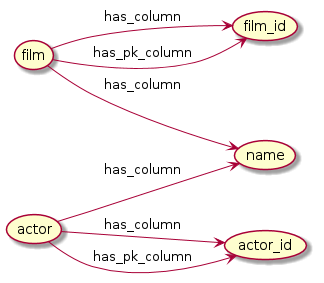

The diagram above was rendered by PlantUML. Its source (embedded in the PNG):
@startuml
skinparam backgroundColor white
left to right direction

(film) --> (film_id) :has_column
(film) --> (film_id) :has_pk_column
(film) --> (name) :has_column

(actor) --> (actor_id) :has_column
(actor) --> (actor_id) :has_pk_column
(actor) --> (name) :has_column







@enduml